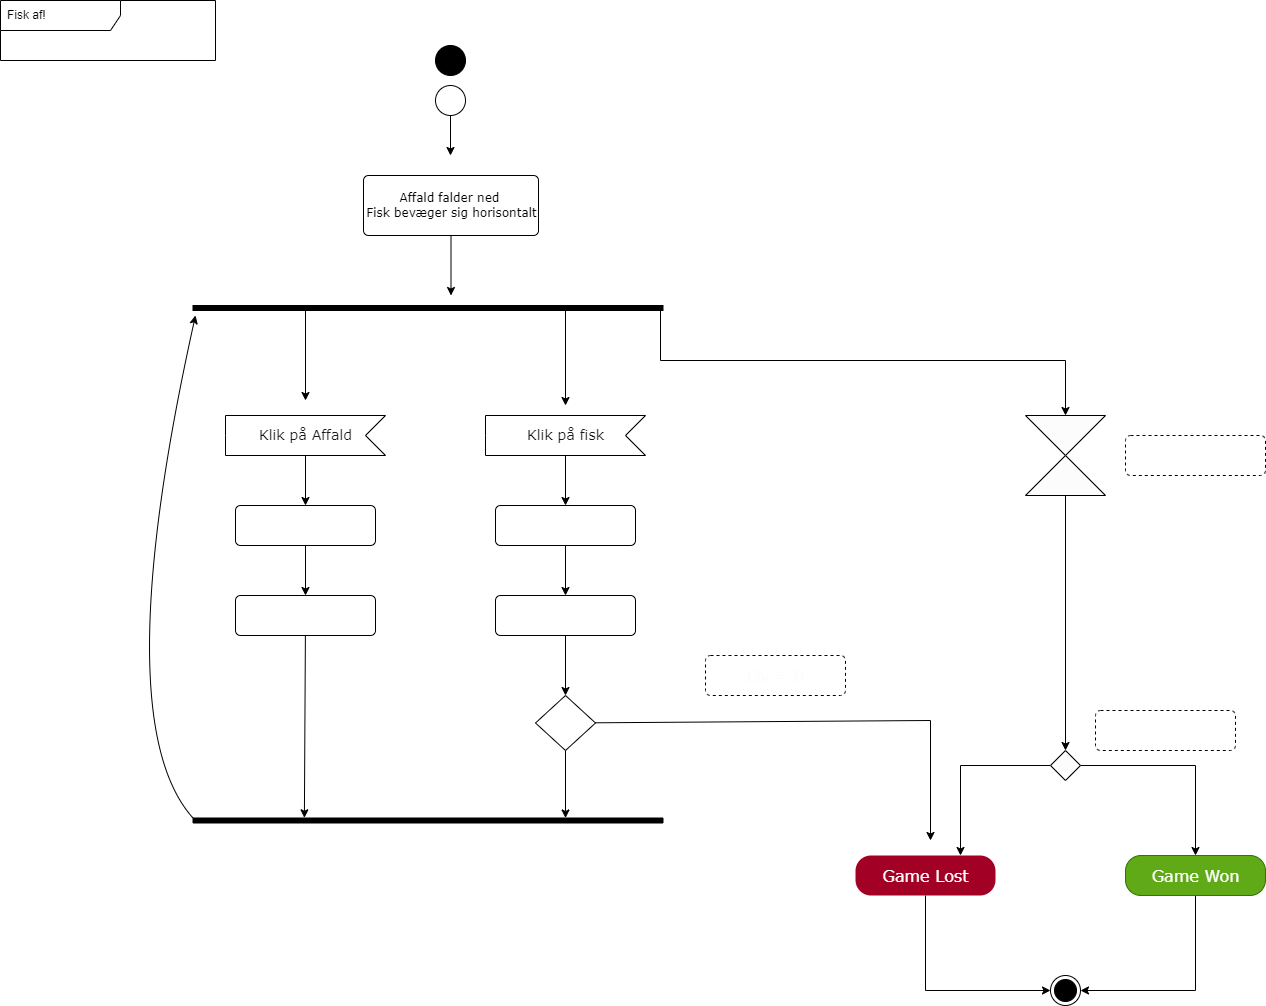

The diagram above was exported from draw.io. Its source (the exported page's mxGraphModel, read from the mxfile embedded in the PNG):
<mxGraphModel dx="1539" dy="1029" grid="1" gridSize="15" guides="1" tooltips="1" connect="1" arrows="1" fold="1" page="1" pageScale="1" pageWidth="1654" pageHeight="1169" background="none" math="0" shadow="0">
  <root>
    <mxCell id="0" />
    <mxCell id="1" parent="0" />
    <mxCell id="3" value="" style="ellipse;fillColor=strokeColor;" parent="1" vertex="1">
      <mxGeometry x="450" y="60" width="30" height="30" as="geometry" />
    </mxCell>
    <mxCell id="5" value="Fisk af!" style="shape=umlFrame;whiteSpace=wrap;html=1;width=120;height=30;boundedLbl=1;verticalAlign=middle;align=left;spacingLeft=5;" parent="1" vertex="1">
      <mxGeometry x="15" y="15" width="215" height="60" as="geometry" />
    </mxCell>
    <mxCell id="13" style="edgeStyle=none;html=1;" parent="1" source="8" edge="1">
      <mxGeometry relative="1" as="geometry">
        <mxPoint x="465" y="169.99999999999977" as="targetPoint" />
      </mxGeometry>
    </mxCell>
    <mxCell id="8" value="" style="ellipse;html=1;" parent="1" vertex="1">
      <mxGeometry x="450" y="100" width="30" height="30" as="geometry" />
    </mxCell>
    <mxCell id="19" style="edgeStyle=none;html=1;fontFamily=Verdana;" parent="1" source="18" edge="1">
      <mxGeometry relative="1" as="geometry">
        <mxPoint x="465.5" y="309.9999999999998" as="targetPoint" />
      </mxGeometry>
    </mxCell>
    <mxCell id="18" value="&lt;div style=&quot;&quot;&gt;&lt;span style=&quot;font-family: Verdana; background-color: initial;&quot;&gt;Affald falder ned&amp;nbsp;&lt;/span&gt;&lt;/div&gt;&lt;font face=&quot;Verdana&quot;&gt;&lt;div style=&quot;&quot;&gt;&lt;span style=&quot;background-color: initial;&quot;&gt;Fisk bevæger sig horisontalt&lt;/span&gt;&lt;/div&gt;&lt;/font&gt;" style="html=1;align=center;verticalAlign=middle;rounded=1;absoluteArcSize=1;arcSize=10;dashed=0;" parent="1" vertex="1">
      <mxGeometry x="378" y="190" width="175" height="60" as="geometry" />
    </mxCell>
    <mxCell id="21" style="edgeStyle=none;html=1;fontFamily=Verdana;" parent="1" source="20" edge="1">
      <mxGeometry relative="1" as="geometry">
        <mxPoint x="320" y="414.9999999999998" as="targetPoint" />
      </mxGeometry>
    </mxCell>
    <mxCell id="22" style="edgeStyle=none;html=1;fontFamily=Verdana;" parent="1" source="20" edge="1">
      <mxGeometry relative="1" as="geometry">
        <mxPoint x="580" y="420" as="targetPoint" />
      </mxGeometry>
    </mxCell>
    <mxCell id="65" style="edgeStyle=none;rounded=0;html=1;entryX=0.5;entryY=0;entryDx=0;entryDy=0;fontFamily=Verdana;fontSize=16;fontColor=#FFFFFF;" parent="1" source="20" target="64" edge="1">
      <mxGeometry relative="1" as="geometry">
        <Array as="points">
          <mxPoint x="675" y="375" />
          <mxPoint x="1080" y="375" />
        </Array>
      </mxGeometry>
    </mxCell>
    <mxCell id="20" value="" style="html=1;points=[];perimeter=orthogonalPerimeter;fillColor=strokeColor;fontFamily=Verdana;rotation=-90;" parent="1" vertex="1">
      <mxGeometry x="440" y="87.5" width="5" height="470" as="geometry" />
    </mxCell>
    <mxCell id="27" value="" style="edgeStyle=none;html=1;fontFamily=Verdana;fontColor=#1A1A1A;" parent="1" source="23" edge="1">
      <mxGeometry relative="1" as="geometry">
        <mxPoint x="320" y="519.9999999999998" as="targetPoint" />
      </mxGeometry>
    </mxCell>
    <mxCell id="23" value="&lt;font color=&quot;#1a1a1a&quot;&gt;Klik på Affald&lt;/font&gt;" style="html=1;shape=mxgraph.infographic.ribbonSimple;notch1=20;notch2=0;align=center;verticalAlign=middle;fontSize=14;fontStyle=0;flipH=1;fillColor=#FFFFFF;fontFamily=Verdana;" parent="1" vertex="1">
      <mxGeometry x="240" y="430" width="160" height="40" as="geometry" />
    </mxCell>
    <mxCell id="41" value="" style="edgeStyle=none;html=1;fontFamily=Verdana;fontColor=#1A1A1A;" parent="1" edge="1">
      <mxGeometry relative="1" as="geometry">
        <mxPoint x="320" y="559.9999999999998" as="sourcePoint" />
        <mxPoint x="320" y="609.9999999999998" as="targetPoint" />
      </mxGeometry>
    </mxCell>
    <mxCell id="32" value="" style="edgeStyle=none;html=1;fontFamily=Verdana;fontColor=#1A1A1A;" parent="1" source="33" edge="1">
      <mxGeometry relative="1" as="geometry">
        <mxPoint x="580" y="519.9999999999998" as="targetPoint" />
      </mxGeometry>
    </mxCell>
    <mxCell id="33" value="&lt;font color=&quot;#1a1a1a&quot;&gt;Klik på fisk&lt;/font&gt;" style="html=1;shape=mxgraph.infographic.ribbonSimple;notch1=20;notch2=0;align=center;verticalAlign=middle;fontSize=14;fontStyle=0;flipH=1;fillColor=#FFFFFF;fontFamily=Verdana;" parent="1" vertex="1">
      <mxGeometry x="500" y="430" width="160" height="40" as="geometry" />
    </mxCell>
    <mxCell id="43" value="" style="edgeStyle=none;html=1;fontFamily=Verdana;fontColor=#1A1A1A;" parent="1" edge="1">
      <mxGeometry relative="1" as="geometry">
        <mxPoint x="580" y="559.9999999999998" as="sourcePoint" />
        <mxPoint x="580" y="609.9999999999998" as="targetPoint" />
      </mxGeometry>
    </mxCell>
    <mxCell id="51" style="edgeStyle=none;html=1;fontFamily=Verdana;fontColor=#1A1A1A;curved=1;" parent="1" source="39" edge="1">
      <mxGeometry relative="1" as="geometry">
        <mxPoint x="210" y="330" as="targetPoint" />
        <Array as="points">
          <mxPoint x="120" y="735" />
        </Array>
      </mxGeometry>
    </mxCell>
    <mxCell id="39" value="" style="html=1;points=[];perimeter=orthogonalPerimeter;fillColor=strokeColor;fontFamily=Verdana;rotation=-90;" parent="1" vertex="1">
      <mxGeometry x="440" y="600" width="5" height="470" as="geometry" />
    </mxCell>
    <mxCell id="48" style="edgeStyle=none;html=1;entryX=1.043;entryY=0.237;entryDx=0;entryDy=0;entryPerimeter=0;fontFamily=Verdana;fontColor=#1A1A1A;" parent="1" target="39" edge="1">
      <mxGeometry relative="1" as="geometry">
        <mxPoint x="319.89025384976617" y="649.9999999999998" as="sourcePoint" />
      </mxGeometry>
    </mxCell>
    <mxCell id="45" value="" style="edgeStyle=none;html=1;fontFamily=Verdana;fontColor=#1A1A1A;" parent="1" target="44" edge="1">
      <mxGeometry relative="1" as="geometry">
        <mxPoint x="580" y="649.9999999999998" as="sourcePoint" />
      </mxGeometry>
    </mxCell>
    <mxCell id="46" style="edgeStyle=none;html=1;fontFamily=Verdana;fontColor=#1A1A1A;" parent="1" source="44" target="39" edge="1">
      <mxGeometry relative="1" as="geometry" />
    </mxCell>
    <mxCell id="53" style="edgeStyle=none;html=1;fontFamily=Verdana;fontColor=#1A1A1A;rounded=0;" parent="1" source="44" edge="1">
      <mxGeometry relative="1" as="geometry">
        <mxPoint x="945" y="855" as="targetPoint" />
        <Array as="points">
          <mxPoint x="945" y="735" />
        </Array>
      </mxGeometry>
    </mxCell>
    <mxCell id="44" value="" style="rhombus;whiteSpace=wrap;html=1;fontSize=14;fontFamily=Verdana;fillColor=#FFFFFF;fontStyle=0;" parent="1" vertex="1">
      <mxGeometry x="550" y="710" width="60" height="55" as="geometry" />
    </mxCell>
    <mxCell id="57" value="&lt;font color=&quot;#fcfcfc&quot; style=&quot;font-size: 16px;&quot;&gt;Liv = 0&lt;/font&gt;" style="html=1;align=center;verticalAlign=middle;rounded=1;absoluteArcSize=1;arcSize=10;dashed=1;fontFamily=Verdana;fontColor=#1A1A1A;" parent="1" vertex="1">
      <mxGeometry x="720" y="670" width="140" height="40" as="geometry" />
    </mxCell>
    <mxCell id="61" style="edgeStyle=none;rounded=0;html=1;entryX=0;entryY=0.5;entryDx=0;entryDy=0;fontFamily=Verdana;fontSize=16;fontColor=#FFFFFF;" parent="1" source="58" target="60" edge="1">
      <mxGeometry relative="1" as="geometry">
        <Array as="points">
          <mxPoint x="940" y="1005" />
        </Array>
      </mxGeometry>
    </mxCell>
    <mxCell id="58" value="Game Lost" style="html=1;align=center;verticalAlign=middle;rounded=1;absoluteArcSize=1;arcSize=31;dashed=0;fontFamily=Verdana;fontSize=16;fontColor=#ffffff;fillColor=#a20025;strokeColor=none;glass=0;gradientColor=none;" parent="1" vertex="1">
      <mxGeometry x="870" y="870" width="140" height="40" as="geometry" />
    </mxCell>
    <mxCell id="62" style="edgeStyle=none;rounded=0;html=1;entryX=1;entryY=0.5;entryDx=0;entryDy=0;fontFamily=Verdana;fontSize=16;fontColor=#FFFFFF;" parent="1" source="59" target="60" edge="1">
      <mxGeometry relative="1" as="geometry">
        <Array as="points">
          <mxPoint x="1210" y="1005" />
        </Array>
      </mxGeometry>
    </mxCell>
    <mxCell id="59" value="Game Won" style="html=1;align=center;verticalAlign=middle;rounded=1;absoluteArcSize=1;arcSize=31;dashed=0;fontFamily=Verdana;fontSize=16;fontColor=#ffffff;fillColor=#60a917;strokeColor=#2D7600;glass=0;" parent="1" vertex="1">
      <mxGeometry x="1140" y="870" width="140" height="40" as="geometry" />
    </mxCell>
    <mxCell id="60" value="" style="ellipse;html=1;shape=endState;fillColor=strokeColor;fontFamily=Verdana;fontSize=16;fontColor=#FFFFFF;align=center;strokeColor=default;" parent="1" vertex="1">
      <mxGeometry x="1065" y="990" width="30" height="30" as="geometry" />
    </mxCell>
    <mxCell id="68" value="" style="edgeStyle=none;rounded=0;html=1;fontFamily=Verdana;fontSize=16;fontColor=#FFFFFF;" parent="1" source="64" target="67" edge="1">
      <mxGeometry relative="1" as="geometry" />
    </mxCell>
    <mxCell id="64" value="" style="shape=collate;whiteSpace=wrap;html=1;rounded=1;glass=0;strokeColor=default;fontFamily=Verdana;fontSize=16;fontColor=#FFFFFF;gradientColor=none;fillColor=#FCFCFC;" parent="1" vertex="1">
      <mxGeometry x="1040" y="430" width="80" height="80" as="geometry" />
    </mxCell>
    <mxCell id="66" value="&lt;font color=&quot;#ffffff&quot; style=&quot;font-size: 16px;&quot;&gt;Tid - 30 sek&lt;/font&gt;" style="html=1;align=center;verticalAlign=middle;rounded=1;absoluteArcSize=1;arcSize=10;dashed=1;fontFamily=Verdana;fontColor=#1A1A1A;" parent="1" vertex="1">
      <mxGeometry x="1140" y="450" width="140" height="40" as="geometry" />
    </mxCell>
    <mxCell id="70" style="edgeStyle=none;rounded=0;html=1;entryX=0.75;entryY=0;entryDx=0;entryDy=0;fontFamily=Verdana;fontSize=16;fontColor=#FFFFFF;" parent="1" source="67" target="58" edge="1">
      <mxGeometry relative="1" as="geometry">
        <Array as="points">
          <mxPoint x="975" y="780" />
        </Array>
      </mxGeometry>
    </mxCell>
    <mxCell id="71" style="edgeStyle=none;rounded=0;html=1;entryX=0.5;entryY=0;entryDx=0;entryDy=0;fontFamily=Verdana;fontSize=16;fontColor=#FFFFFF;" parent="1" source="67" target="59" edge="1">
      <mxGeometry relative="1" as="geometry">
        <Array as="points">
          <mxPoint x="1210" y="780" />
        </Array>
      </mxGeometry>
    </mxCell>
    <mxCell id="67" value="" style="rhombus;whiteSpace=wrap;html=1;fontSize=16;fontFamily=Verdana;fillColor=#FCFCFC;strokeColor=default;fontColor=#FFFFFF;rounded=0;glass=0;gradientColor=none;" parent="1" vertex="1">
      <mxGeometry x="1065" y="765" width="30" height="30" as="geometry" />
    </mxCell>
    <mxCell id="69" value="&lt;span style=&quot;font-size: 16px;&quot;&gt;&lt;font color=&quot;#ffffff&quot;&gt;Point = 25&lt;/font&gt;&lt;/span&gt;" style="html=1;align=center;verticalAlign=middle;rounded=1;absoluteArcSize=1;arcSize=10;dashed=1;fontFamily=Verdana;fontColor=#1A1A1A;" parent="1" vertex="1">
      <mxGeometry x="1110" y="725" width="140" height="40" as="geometry" />
    </mxCell>
    <mxCell id="74" value="TIlføj 1 point" style="html=1;align=center;verticalAlign=middle;rounded=1;absoluteArcSize=1;arcSize=10;dashed=0;fontColor=#FFFFFF;" parent="1" vertex="1">
      <mxGeometry x="250" y="610" width="140" height="40" as="geometry" />
    </mxCell>
    <mxCell id="75" value="Fjern 1 liv" style="html=1;align=center;verticalAlign=middle;rounded=1;absoluteArcSize=1;arcSize=10;dashed=0;fontColor=#FFFFFF;" parent="1" vertex="1">
      <mxGeometry x="510" y="610" width="140" height="40" as="geometry" />
    </mxCell>
    <mxCell id="76" value="Afspil splasklyd&lt;br&gt;Shrink affald" style="html=1;align=center;verticalAlign=middle;rounded=1;absoluteArcSize=1;arcSize=10;dashed=0;fontColor=#FFFFFF;" parent="1" vertex="1">
      <mxGeometry x="250" y="520" width="140" height="40" as="geometry" />
    </mxCell>
    <mxCell id="77" value="Afspil skriglyd&lt;br&gt;Shrink fisk" style="html=1;align=center;verticalAlign=middle;rounded=1;absoluteArcSize=1;arcSize=10;dashed=0;fontColor=#FFFFFF;" parent="1" vertex="1">
      <mxGeometry x="510" y="520" width="140" height="40" as="geometry" />
    </mxCell>
  </root>
</mxGraphModel>